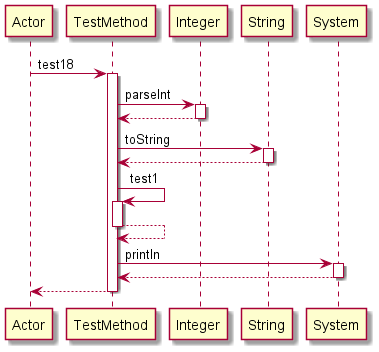

The diagram above was rendered by PlantUML. Its source (embedded in the PNG):
@startuml 
participant Actor 
Actor -> TestMethod: test18
activate TestMethod
TestMethod -> Integer: parseInt
activate Integer
Integer-->TestMethod
deactivate Integer
TestMethod -> String: toString
activate String
String-->TestMethod
deactivate String
TestMethod -> TestMethod: test1
activate TestMethod
TestMethod-->TestMethod
deactivate TestMethod
TestMethod -> System: println
activate System
System-->TestMethod
deactivate System
return 
@enduml